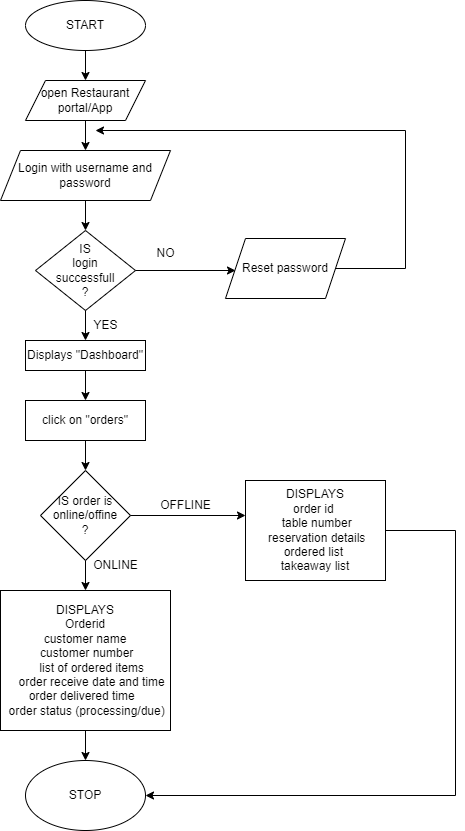

The diagram above was exported from draw.io. Its source (the exported page's mxGraphModel, read from the mxfile embedded in the PNG):
<mxGraphModel dx="975" dy="885" grid="1" gridSize="10" guides="1" tooltips="1" connect="1" arrows="1" fold="1" page="1" pageScale="1" pageWidth="827" pageHeight="1169" math="0" shadow="0">
  <root>
    <mxCell id="0" />
    <mxCell id="1" parent="0" />
    <mxCell id="VOdvdyDpTRtbWIlz2Y_X-1" value="START" style="ellipse;whiteSpace=wrap;html=1;" vertex="1" parent="1">
      <mxGeometry x="260" y="10" width="120" height="50" as="geometry" />
    </mxCell>
    <mxCell id="VOdvdyDpTRtbWIlz2Y_X-2" value="" style="endArrow=classic;html=1;rounded=0;exitX=0.5;exitY=1;exitDx=0;exitDy=0;" edge="1" parent="1" source="VOdvdyDpTRtbWIlz2Y_X-1">
      <mxGeometry width="50" height="50" relative="1" as="geometry">
        <mxPoint x="320" y="70" as="sourcePoint" />
        <mxPoint x="320" y="90" as="targetPoint" />
        <Array as="points" />
      </mxGeometry>
    </mxCell>
    <mxCell id="VOdvdyDpTRtbWIlz2Y_X-3" value="open Restaurant portal/App" style="shape=parallelogram;perimeter=parallelogramPerimeter;whiteSpace=wrap;html=1;fixedSize=1;" vertex="1" parent="1">
      <mxGeometry x="260" y="90" width="120" height="40" as="geometry" />
    </mxCell>
    <mxCell id="VOdvdyDpTRtbWIlz2Y_X-4" value="" style="endArrow=classic;html=1;rounded=0;exitX=0.5;exitY=1;exitDx=0;exitDy=0;" edge="1" parent="1" source="VOdvdyDpTRtbWIlz2Y_X-3">
      <mxGeometry width="50" height="50" relative="1" as="geometry">
        <mxPoint x="390" y="300" as="sourcePoint" />
        <mxPoint x="320" y="160" as="targetPoint" />
      </mxGeometry>
    </mxCell>
    <mxCell id="VOdvdyDpTRtbWIlz2Y_X-5" value="Login with username and password" style="shape=parallelogram;perimeter=parallelogramPerimeter;whiteSpace=wrap;html=1;fixedSize=1;" vertex="1" parent="1">
      <mxGeometry x="235" y="160" width="170" height="50" as="geometry" />
    </mxCell>
    <mxCell id="VOdvdyDpTRtbWIlz2Y_X-6" value="" style="endArrow=classic;html=1;rounded=0;exitX=0.5;exitY=1;exitDx=0;exitDy=0;" edge="1" parent="1" source="VOdvdyDpTRtbWIlz2Y_X-5">
      <mxGeometry width="50" height="50" relative="1" as="geometry">
        <mxPoint x="150" y="290" as="sourcePoint" />
        <mxPoint x="320" y="240" as="targetPoint" />
      </mxGeometry>
    </mxCell>
    <mxCell id="VOdvdyDpTRtbWIlz2Y_X-7" value="IS&lt;br&gt;login&lt;br&gt;successfull&lt;br&gt;?" style="rhombus;whiteSpace=wrap;html=1;" vertex="1" parent="1">
      <mxGeometry x="270" y="240" width="100" height="80" as="geometry" />
    </mxCell>
    <mxCell id="VOdvdyDpTRtbWIlz2Y_X-8" value="" style="endArrow=classic;html=1;rounded=0;exitX=0.5;exitY=1;exitDx=0;exitDy=0;" edge="1" parent="1" source="VOdvdyDpTRtbWIlz2Y_X-7">
      <mxGeometry width="50" height="50" relative="1" as="geometry">
        <mxPoint x="150" y="270" as="sourcePoint" />
        <mxPoint x="320" y="350" as="targetPoint" />
      </mxGeometry>
    </mxCell>
    <mxCell id="VOdvdyDpTRtbWIlz2Y_X-9" value="Displays &quot;Dashboard&quot;" style="rounded=0;whiteSpace=wrap;html=1;" vertex="1" parent="1">
      <mxGeometry x="260" y="350" width="120" height="30" as="geometry" />
    </mxCell>
    <mxCell id="VOdvdyDpTRtbWIlz2Y_X-10" value="YES" style="text;html=1;align=center;verticalAlign=middle;resizable=0;points=[];autosize=1;strokeColor=none;fillColor=none;" vertex="1" parent="1">
      <mxGeometry x="315" y="320" width="50" height="30" as="geometry" />
    </mxCell>
    <mxCell id="VOdvdyDpTRtbWIlz2Y_X-11" value="" style="endArrow=classic;html=1;rounded=0;exitX=0.5;exitY=1;exitDx=0;exitDy=0;" edge="1" parent="1" source="VOdvdyDpTRtbWIlz2Y_X-9" target="VOdvdyDpTRtbWIlz2Y_X-12">
      <mxGeometry width="50" height="50" relative="1" as="geometry">
        <mxPoint x="150" y="410" as="sourcePoint" />
        <mxPoint x="320" y="420" as="targetPoint" />
      </mxGeometry>
    </mxCell>
    <mxCell id="VOdvdyDpTRtbWIlz2Y_X-12" value="click on &quot;orders&quot;" style="rounded=0;whiteSpace=wrap;html=1;" vertex="1" parent="1">
      <mxGeometry x="260" y="410" width="120" height="40" as="geometry" />
    </mxCell>
    <mxCell id="VOdvdyDpTRtbWIlz2Y_X-13" value="" style="endArrow=classic;html=1;rounded=0;exitX=0.5;exitY=1;exitDx=0;exitDy=0;" edge="1" parent="1" source="VOdvdyDpTRtbWIlz2Y_X-12">
      <mxGeometry width="50" height="50" relative="1" as="geometry">
        <mxPoint x="150" y="460" as="sourcePoint" />
        <mxPoint x="320" y="480" as="targetPoint" />
      </mxGeometry>
    </mxCell>
    <mxCell id="VOdvdyDpTRtbWIlz2Y_X-14" value="IS order is&lt;br&gt;online/offine&lt;br&gt;?" style="rhombus;whiteSpace=wrap;html=1;" vertex="1" parent="1">
      <mxGeometry x="275" y="480" width="90" height="90" as="geometry" />
    </mxCell>
    <mxCell id="VOdvdyDpTRtbWIlz2Y_X-15" value="ONLINE" style="text;html=1;align=center;verticalAlign=middle;resizable=0;points=[];autosize=1;strokeColor=none;fillColor=none;" vertex="1" parent="1">
      <mxGeometry x="315" y="560" width="70" height="30" as="geometry" />
    </mxCell>
    <mxCell id="VOdvdyDpTRtbWIlz2Y_X-16" value="" style="endArrow=classic;html=1;rounded=0;exitX=0.5;exitY=1;exitDx=0;exitDy=0;" edge="1" parent="1" source="VOdvdyDpTRtbWIlz2Y_X-14">
      <mxGeometry width="50" height="50" relative="1" as="geometry">
        <mxPoint x="150" y="580" as="sourcePoint" />
        <mxPoint x="320" y="600" as="targetPoint" />
      </mxGeometry>
    </mxCell>
    <mxCell id="VOdvdyDpTRtbWIlz2Y_X-18" value="DISPLAYS&lt;br&gt;Orderid&lt;br&gt;customer name&lt;br&gt;&amp;nbsp;customer number&lt;br&gt;&amp;nbsp; &amp;nbsp; list of ordered items &lt;br&gt;&amp;nbsp; &amp;nbsp; order receive date and time&lt;br&gt;order delivered time&amp;nbsp;&amp;nbsp;&lt;br&gt;&amp;nbsp;order status (processing/due)" style="rounded=0;whiteSpace=wrap;html=1;" vertex="1" parent="1">
      <mxGeometry x="235" y="600" width="170" height="140" as="geometry" />
    </mxCell>
    <mxCell id="VOdvdyDpTRtbWIlz2Y_X-19" value="" style="endArrow=classic;html=1;rounded=0;exitX=1;exitY=0.5;exitDx=0;exitDy=0;" edge="1" parent="1" source="VOdvdyDpTRtbWIlz2Y_X-14">
      <mxGeometry width="50" height="50" relative="1" as="geometry">
        <mxPoint x="340" y="600" as="sourcePoint" />
        <mxPoint x="480" y="525" as="targetPoint" />
      </mxGeometry>
    </mxCell>
    <mxCell id="VOdvdyDpTRtbWIlz2Y_X-20" value="OFFLINE" style="text;html=1;align=center;verticalAlign=middle;resizable=0;points=[];autosize=1;strokeColor=none;fillColor=none;" vertex="1" parent="1">
      <mxGeometry x="385" y="500" width="70" height="30" as="geometry" />
    </mxCell>
    <mxCell id="VOdvdyDpTRtbWIlz2Y_X-21" value="DISPLAYS&lt;br&gt;order id&amp;nbsp;&lt;br&gt;&amp;nbsp;table number&lt;br&gt;&amp;nbsp;reservation details ordered list&amp;nbsp;&lt;br&gt;&amp;nbsp;takeaway list&amp;nbsp;" style="rounded=0;whiteSpace=wrap;html=1;" vertex="1" parent="1">
      <mxGeometry x="480" y="490" width="140" height="100" as="geometry" />
    </mxCell>
    <mxCell id="VOdvdyDpTRtbWIlz2Y_X-22" value="" style="endArrow=classic;html=1;rounded=0;exitX=0.5;exitY=1;exitDx=0;exitDy=0;" edge="1" parent="1" source="VOdvdyDpTRtbWIlz2Y_X-18">
      <mxGeometry width="50" height="50" relative="1" as="geometry">
        <mxPoint x="340" y="780" as="sourcePoint" />
        <mxPoint x="320" y="770" as="targetPoint" />
      </mxGeometry>
    </mxCell>
    <mxCell id="VOdvdyDpTRtbWIlz2Y_X-23" value="STOP" style="ellipse;whiteSpace=wrap;html=1;" vertex="1" parent="1">
      <mxGeometry x="260" y="770" width="120" height="70" as="geometry" />
    </mxCell>
    <mxCell id="VOdvdyDpTRtbWIlz2Y_X-24" value="" style="endArrow=classic;html=1;rounded=0;exitX=1;exitY=0.5;exitDx=0;exitDy=0;entryX=1;entryY=0.5;entryDx=0;entryDy=0;" edge="1" parent="1" source="VOdvdyDpTRtbWIlz2Y_X-21" target="VOdvdyDpTRtbWIlz2Y_X-23">
      <mxGeometry width="50" height="50" relative="1" as="geometry">
        <mxPoint x="340" y="710" as="sourcePoint" />
        <mxPoint x="390" y="810" as="targetPoint" />
        <Array as="points">
          <mxPoint x="690" y="540" />
          <mxPoint x="690" y="805" />
        </Array>
      </mxGeometry>
    </mxCell>
    <mxCell id="VOdvdyDpTRtbWIlz2Y_X-25" value="" style="endArrow=classic;html=1;rounded=0;exitX=1;exitY=0.5;exitDx=0;exitDy=0;" edge="1" parent="1" source="VOdvdyDpTRtbWIlz2Y_X-7">
      <mxGeometry width="50" height="50" relative="1" as="geometry">
        <mxPoint x="360" y="430" as="sourcePoint" />
        <mxPoint x="470" y="280" as="targetPoint" />
      </mxGeometry>
    </mxCell>
    <mxCell id="VOdvdyDpTRtbWIlz2Y_X-26" value="NO" style="text;html=1;align=center;verticalAlign=middle;resizable=0;points=[];autosize=1;strokeColor=none;fillColor=none;" vertex="1" parent="1">
      <mxGeometry x="380" y="248" width="40" height="30" as="geometry" />
    </mxCell>
    <mxCell id="VOdvdyDpTRtbWIlz2Y_X-27" value="Reset password" style="shape=parallelogram;perimeter=parallelogramPerimeter;whiteSpace=wrap;html=1;fixedSize=1;" vertex="1" parent="1">
      <mxGeometry x="460" y="248" width="120" height="60" as="geometry" />
    </mxCell>
    <mxCell id="VOdvdyDpTRtbWIlz2Y_X-28" value="" style="endArrow=classic;html=1;rounded=0;exitX=1;exitY=0.5;exitDx=0;exitDy=0;" edge="1" parent="1" source="VOdvdyDpTRtbWIlz2Y_X-27">
      <mxGeometry width="50" height="50" relative="1" as="geometry">
        <mxPoint x="360" y="430" as="sourcePoint" />
        <mxPoint x="330" y="140" as="targetPoint" />
        <Array as="points">
          <mxPoint x="640" y="278" />
          <mxPoint x="640" y="140" />
        </Array>
      </mxGeometry>
    </mxCell>
  </root>
</mxGraphModel>